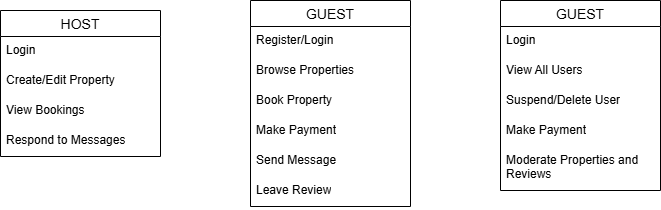

The diagram above was exported from draw.io. Its source (the exported page's mxGraphModel, read from the mxfile embedded in the PNG):
<mxGraphModel dx="1426" dy="743" grid="1" gridSize="10" guides="1" tooltips="1" connect="1" arrows="1" fold="1" page="1" pageScale="1" pageWidth="827" pageHeight="1169" math="0" shadow="0">
  <root>
    <mxCell id="0" />
    <mxCell id="1" parent="0" />
    <mxCell id="ghGw35vVWfILhFwwn_Zd-6" value="HOST" style="swimlane;fontStyle=0;childLayout=stackLayout;horizontal=1;startSize=26;horizontalStack=0;resizeParent=1;resizeParentMax=0;resizeLast=0;collapsible=1;marginBottom=0;align=center;fontSize=14;" vertex="1" parent="1">
      <mxGeometry x="70" y="260" width="160" height="146" as="geometry" />
    </mxCell>
    <mxCell id="ghGw35vVWfILhFwwn_Zd-7" value="Login" style="text;strokeColor=none;fillColor=none;spacingLeft=4;spacingRight=4;overflow=hidden;rotatable=0;points=[[0,0.5],[1,0.5]];portConstraint=eastwest;fontSize=12;whiteSpace=wrap;html=1;" vertex="1" parent="ghGw35vVWfILhFwwn_Zd-6">
      <mxGeometry y="26" width="160" height="30" as="geometry" />
    </mxCell>
    <mxCell id="ghGw35vVWfILhFwwn_Zd-8" value="Create/Edit Property" style="text;strokeColor=none;fillColor=none;spacingLeft=4;spacingRight=4;overflow=hidden;rotatable=0;points=[[0,0.5],[1,0.5]];portConstraint=eastwest;fontSize=12;whiteSpace=wrap;html=1;" vertex="1" parent="ghGw35vVWfILhFwwn_Zd-6">
      <mxGeometry y="56" width="160" height="30" as="geometry" />
    </mxCell>
    <mxCell id="ghGw35vVWfILhFwwn_Zd-9" value="View Bookings" style="text;strokeColor=none;fillColor=none;spacingLeft=4;spacingRight=4;overflow=hidden;rotatable=0;points=[[0,0.5],[1,0.5]];portConstraint=eastwest;fontSize=12;whiteSpace=wrap;html=1;" vertex="1" parent="ghGw35vVWfILhFwwn_Zd-6">
      <mxGeometry y="86" width="160" height="30" as="geometry" />
    </mxCell>
    <mxCell id="ghGw35vVWfILhFwwn_Zd-10" value="Respond to Messages" style="text;strokeColor=none;fillColor=none;spacingLeft=4;spacingRight=4;overflow=hidden;rotatable=0;points=[[0,0.5],[1,0.5]];portConstraint=eastwest;fontSize=12;whiteSpace=wrap;html=1;" vertex="1" parent="ghGw35vVWfILhFwwn_Zd-6">
      <mxGeometry y="116" width="160" height="30" as="geometry" />
    </mxCell>
    <mxCell id="ghGw35vVWfILhFwwn_Zd-11" value="GUEST" style="swimlane;fontStyle=0;childLayout=stackLayout;horizontal=1;startSize=26;horizontalStack=0;resizeParent=1;resizeParentMax=0;resizeLast=0;collapsible=1;marginBottom=0;align=center;fontSize=14;" vertex="1" parent="1">
      <mxGeometry x="320" y="250" width="160" height="206" as="geometry" />
    </mxCell>
    <mxCell id="ghGw35vVWfILhFwwn_Zd-12" value="Register/Login" style="text;strokeColor=none;fillColor=none;spacingLeft=4;spacingRight=4;overflow=hidden;rotatable=0;points=[[0,0.5],[1,0.5]];portConstraint=eastwest;fontSize=12;whiteSpace=wrap;html=1;" vertex="1" parent="ghGw35vVWfILhFwwn_Zd-11">
      <mxGeometry y="26" width="160" height="30" as="geometry" />
    </mxCell>
    <mxCell id="ghGw35vVWfILhFwwn_Zd-13" value="Browse Properties" style="text;strokeColor=none;fillColor=none;spacingLeft=4;spacingRight=4;overflow=hidden;rotatable=0;points=[[0,0.5],[1,0.5]];portConstraint=eastwest;fontSize=12;whiteSpace=wrap;html=1;" vertex="1" parent="ghGw35vVWfILhFwwn_Zd-11">
      <mxGeometry y="56" width="160" height="30" as="geometry" />
    </mxCell>
    <mxCell id="ghGw35vVWfILhFwwn_Zd-14" value="Book Property" style="text;strokeColor=none;fillColor=none;spacingLeft=4;spacingRight=4;overflow=hidden;rotatable=0;points=[[0,0.5],[1,0.5]];portConstraint=eastwest;fontSize=12;whiteSpace=wrap;html=1;" vertex="1" parent="ghGw35vVWfILhFwwn_Zd-11">
      <mxGeometry y="86" width="160" height="30" as="geometry" />
    </mxCell>
    <mxCell id="ghGw35vVWfILhFwwn_Zd-15" value="Make Payment" style="text;strokeColor=none;fillColor=none;spacingLeft=4;spacingRight=4;overflow=hidden;rotatable=0;points=[[0,0.5],[1,0.5]];portConstraint=eastwest;fontSize=12;whiteSpace=wrap;html=1;" vertex="1" parent="ghGw35vVWfILhFwwn_Zd-11">
      <mxGeometry y="116" width="160" height="30" as="geometry" />
    </mxCell>
    <mxCell id="ghGw35vVWfILhFwwn_Zd-16" value="Send Message" style="text;strokeColor=none;fillColor=none;spacingLeft=4;spacingRight=4;overflow=hidden;rotatable=0;points=[[0,0.5],[1,0.5]];portConstraint=eastwest;fontSize=12;whiteSpace=wrap;html=1;" vertex="1" parent="ghGw35vVWfILhFwwn_Zd-11">
      <mxGeometry y="146" width="160" height="30" as="geometry" />
    </mxCell>
    <mxCell id="ghGw35vVWfILhFwwn_Zd-17" value="Leave Review" style="text;strokeColor=none;fillColor=none;spacingLeft=4;spacingRight=4;overflow=hidden;rotatable=0;points=[[0,0.5],[1,0.5]];portConstraint=eastwest;fontSize=12;whiteSpace=wrap;html=1;" vertex="1" parent="ghGw35vVWfILhFwwn_Zd-11">
      <mxGeometry y="176" width="160" height="30" as="geometry" />
    </mxCell>
    <mxCell id="ghGw35vVWfILhFwwn_Zd-18" value="GUEST" style="swimlane;fontStyle=0;childLayout=stackLayout;horizontal=1;startSize=26;horizontalStack=0;resizeParent=1;resizeParentMax=0;resizeLast=0;collapsible=1;marginBottom=0;align=center;fontSize=14;" vertex="1" parent="1">
      <mxGeometry x="570" y="250" width="160" height="190" as="geometry" />
    </mxCell>
    <mxCell id="ghGw35vVWfILhFwwn_Zd-19" value="Login" style="text;strokeColor=none;fillColor=none;spacingLeft=4;spacingRight=4;overflow=hidden;rotatable=0;points=[[0,0.5],[1,0.5]];portConstraint=eastwest;fontSize=12;whiteSpace=wrap;html=1;" vertex="1" parent="ghGw35vVWfILhFwwn_Zd-18">
      <mxGeometry y="26" width="160" height="30" as="geometry" />
    </mxCell>
    <mxCell id="ghGw35vVWfILhFwwn_Zd-20" value="View All Users" style="text;strokeColor=none;fillColor=none;spacingLeft=4;spacingRight=4;overflow=hidden;rotatable=0;points=[[0,0.5],[1,0.5]];portConstraint=eastwest;fontSize=12;whiteSpace=wrap;html=1;" vertex="1" parent="ghGw35vVWfILhFwwn_Zd-18">
      <mxGeometry y="56" width="160" height="30" as="geometry" />
    </mxCell>
    <mxCell id="ghGw35vVWfILhFwwn_Zd-21" value="Suspend/Delete User" style="text;strokeColor=none;fillColor=none;spacingLeft=4;spacingRight=4;overflow=hidden;rotatable=0;points=[[0,0.5],[1,0.5]];portConstraint=eastwest;fontSize=12;whiteSpace=wrap;html=1;" vertex="1" parent="ghGw35vVWfILhFwwn_Zd-18">
      <mxGeometry y="86" width="160" height="30" as="geometry" />
    </mxCell>
    <mxCell id="ghGw35vVWfILhFwwn_Zd-22" value="Make Payment" style="text;strokeColor=none;fillColor=none;spacingLeft=4;spacingRight=4;overflow=hidden;rotatable=0;points=[[0,0.5],[1,0.5]];portConstraint=eastwest;fontSize=12;whiteSpace=wrap;html=1;" vertex="1" parent="ghGw35vVWfILhFwwn_Zd-18">
      <mxGeometry y="116" width="160" height="30" as="geometry" />
    </mxCell>
    <mxCell id="ghGw35vVWfILhFwwn_Zd-23" value="Moderate Properties and Reviews" style="text;strokeColor=none;fillColor=none;spacingLeft=4;spacingRight=4;overflow=hidden;rotatable=0;points=[[0,0.5],[1,0.5]];portConstraint=eastwest;fontSize=12;whiteSpace=wrap;html=1;" vertex="1" parent="ghGw35vVWfILhFwwn_Zd-18">
      <mxGeometry y="146" width="160" height="44" as="geometry" />
    </mxCell>
  </root>
</mxGraphModel>